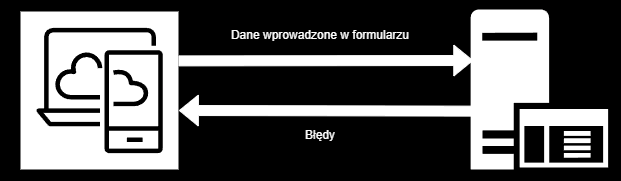

The diagram above was exported from draw.io. Its source (the exported page's mxGraphModel, read from the mxfile embedded in the PNG):
<mxGraphModel dx="1050" dy="587" grid="1" gridSize="10" guides="1" tooltips="1" connect="1" arrows="1" fold="1" page="1" pageScale="1" pageWidth="1169" pageHeight="827" background="#000000" math="0" shadow="0">
  <root>
    <mxCell id="0" />
    <mxCell id="1" parent="0" />
    <mxCell id="ib7rz0DjZjpNpzXAIk-6-12" value="" style="rounded=0;whiteSpace=wrap;html=1;fillColor=#000000;" vertex="1" parent="1">
      <mxGeometry x="150" y="190" width="620" height="180" as="geometry" />
    </mxCell>
    <mxCell id="ib7rz0DjZjpNpzXAIk-6-1" value="" style="points=[[0,0,0],[0.25,0,0],[0.5,0,0],[0.75,0,0],[1,0,0],[0,1,0],[0.25,1,0],[0.5,1,0],[0.75,1,0],[1,1,0],[0,0.25,0],[0,0.5,0],[0,0.75,0],[1,0.25,0],[1,0.5,0],[1,0.75,0]];outlineConnect=0;dashed=0;verticalLabelPosition=bottom;verticalAlign=top;align=center;fontSize=12;fontStyle=0;aspect=fixed;shape=mxgraph.aws4.resourceIcon;resIcon=mxgraph.aws4.desktop_and_app_streaming;textOpacity=0;labelBackgroundColor=none;rounded=0;" vertex="1" parent="1">
      <mxGeometry x="170" y="201" width="158" height="158" as="geometry" />
    </mxCell>
    <mxCell id="ib7rz0DjZjpNpzXAIk-6-3" value="" style="aspect=fixed;pointerEvents=1;shadow=0;dashed=0;html=1;strokeColor=none;labelPosition=center;verticalLabelPosition=bottom;verticalAlign=top;align=center;shape=mxgraph.mscae.enterprise.application_server;labelBackgroundColor=none;rounded=0;" vertex="1" parent="1">
      <mxGeometry x="620" y="199" width="137.6" height="160" as="geometry" />
    </mxCell>
    <mxCell id="ib7rz0DjZjpNpzXAIk-6-6" value="Dane wprowadzone w formularzu" style="text;html=1;strokeColor=none;fillColor=none;align=center;verticalAlign=middle;whiteSpace=wrap;rounded=0;labelBackgroundColor=none;fontColor=#FFFFFF;" vertex="1" parent="1">
      <mxGeometry x="355" y="210" width="230" height="30" as="geometry" />
    </mxCell>
    <mxCell id="ib7rz0DjZjpNpzXAIk-6-8" value="" style="shape=flexArrow;endArrow=classic;html=1;rounded=0;exitX=1;exitY=0;exitDx=0;exitDy=0;exitPerimeter=0;entryX=0.02;entryY=0.01;entryDx=0;entryDy=0;entryPerimeter=0;labelBackgroundColor=#FFFFFF;fontColor=#FFFFFF;strokeColor=#FFFFFF;labelBorderColor=#FFFFFF;fillColor=default;" edge="1" parent="1">
      <mxGeometry width="50" height="50" relative="1" as="geometry">
        <mxPoint x="328" y="250.4" as="sourcePoint" />
        <mxPoint x="622.752" y="250.00000000000003" as="targetPoint" />
      </mxGeometry>
    </mxCell>
    <mxCell id="ib7rz0DjZjpNpzXAIk-6-9" value="" style="shape=flexArrow;endArrow=classic;html=1;rounded=0;entryX=1;entryY=0.75;entryDx=0;entryDy=0;entryPerimeter=0;exitX=0.009;exitY=0.757;exitDx=0;exitDy=0;exitPerimeter=0;labelBackgroundColor=none;fontColor=#FFFFFF;strokeColor=#FFFFFF;fillColor=default;" edge="1" parent="1">
      <mxGeometry width="50" height="50" relative="1" as="geometry">
        <mxPoint x="621.6184" y="300.62" as="sourcePoint" />
        <mxPoint x="328.38" y="300" as="targetPoint" />
      </mxGeometry>
    </mxCell>
    <mxCell id="ib7rz0DjZjpNpzXAIk-6-10" value="Błędy" style="text;html=1;align=center;verticalAlign=middle;whiteSpace=wrap;rounded=0;labelBackgroundColor=none;fontColor=#FFFFFF;" vertex="1" parent="1">
      <mxGeometry x="440" y="310" width="60" height="30" as="geometry" />
    </mxCell>
  </root>
</mxGraphModel>